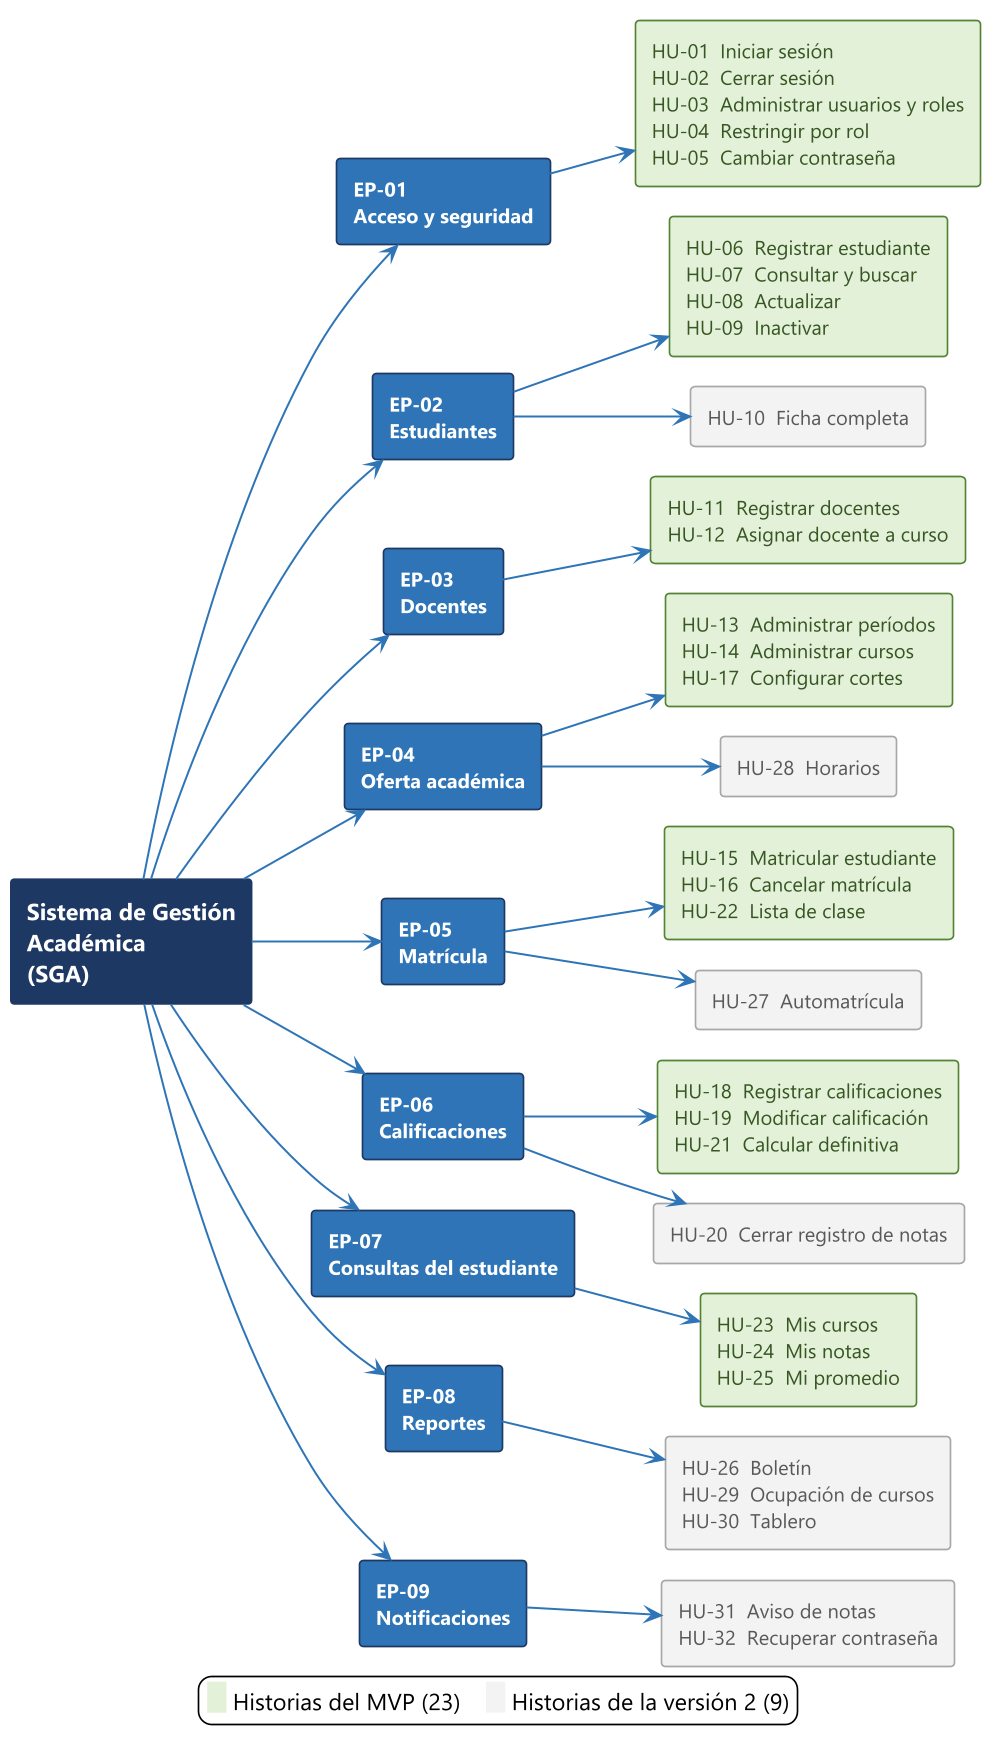

The diagram above was rendered by PlantUML. Its source (embedded in the PNG):
@startuml 03-epicas-historias
!pragma layout smetana
skinparam dpi 160
skinparam defaultFontName "Segoe UI"
skinparam defaultFontSize 12
skinparam shadowing false
skinparam backgroundColor #FFFFFF
skinparam ArrowColor #2E75B6
skinparam ArrowThickness 1.2
skinparam rectangleBorderThickness 1
hide stereotype

left to right direction

skinparam rectangle<<raiz>> {
  BackgroundColor #1F3864
  BorderColor #1F3864
  FontColor #FFFFFF
  FontStyle bold
  FontSize 14
}
skinparam rectangle<<epica>> {
  BackgroundColor #2E75B6
  BorderColor #1F3864
  FontColor #FFFFFF
  FontStyle bold
}
skinparam rectangle<<mvp>> {
  BackgroundColor #E2F0D9
  BorderColor #548235
  FontColor #375623
}
skinparam rectangle<<v2>> {
  BackgroundColor #F2F2F2
  BorderColor #A6A6A6
  FontColor #595959
}

rectangle "Sistema de Gestión\nAcadémica\n(SGA)" <<raiz>> as R

rectangle "EP-01\nAcceso y seguridad" <<epica>> as EP1
rectangle "EP-02\nEstudiantes" <<epica>> as EP2
rectangle "EP-03\nDocentes" <<epica>> as EP3
rectangle "EP-04\nOferta académica" <<epica>> as EP4
rectangle "EP-05\nMatrícula" <<epica>> as EP5
rectangle "EP-06\nCalificaciones" <<epica>> as EP6
rectangle "EP-07\nConsultas del estudiante" <<epica>> as EP7
rectangle "EP-08\nReportes" <<epica>> as EP8
rectangle "EP-09\nNotificaciones" <<epica>> as EP9

rectangle "HU-01  Iniciar sesión\nHU-02  Cerrar sesión\nHU-03  Administrar usuarios y roles\nHU-04  Restringir por rol\nHU-05  Cambiar contraseña" <<mvp>> as H1
rectangle "HU-06  Registrar estudiante\nHU-07  Consultar y buscar\nHU-08  Actualizar\nHU-09  Inactivar" <<mvp>> as H2
rectangle "HU-10  Ficha completa" <<v2>> as H2b
rectangle "HU-11  Registrar docentes\nHU-12  Asignar docente a curso" <<mvp>> as H3
rectangle "HU-13  Administrar períodos\nHU-14  Administrar cursos\nHU-17  Configurar cortes" <<mvp>> as H4
rectangle "HU-28  Horarios" <<v2>> as H4b
rectangle "HU-15  Matricular estudiante\nHU-16  Cancelar matrícula\nHU-22  Lista de clase" <<mvp>> as H5
rectangle "HU-27  Automatrícula" <<v2>> as H5b
rectangle "HU-18  Registrar calificaciones\nHU-19  Modificar calificación\nHU-21  Calcular definitiva" <<mvp>> as H6
rectangle "HU-20  Cerrar registro de notas" <<v2>> as H6b
rectangle "HU-23  Mis cursos\nHU-24  Mis notas\nHU-25  Mi promedio" <<mvp>> as H7
rectangle "HU-26  Boletín\nHU-29  Ocupación de cursos\nHU-30  Tablero" <<v2>> as H8
rectangle "HU-31  Aviso de notas\nHU-32  Recuperar contraseña" <<v2>> as H9

R --> EP1
R --> EP2
R --> EP3
R --> EP4
R --> EP5
R --> EP6
R --> EP7
R --> EP8
R --> EP9

EP1 --> H1
EP2 --> H2
EP2 --> H2b
EP3 --> H3
EP4 --> H4
EP4 --> H4b
EP5 --> H5
EP5 --> H5b
EP6 --> H6
EP6 --> H6b
EP7 --> H7
EP8 --> H8
EP9 --> H9

legend bottom
  <back:#E2F0D9>   </back> Historias del MVP (23)    <back:#F2F2F2>   </back> Historias de la versión 2 (9)
endlegend
@enduml